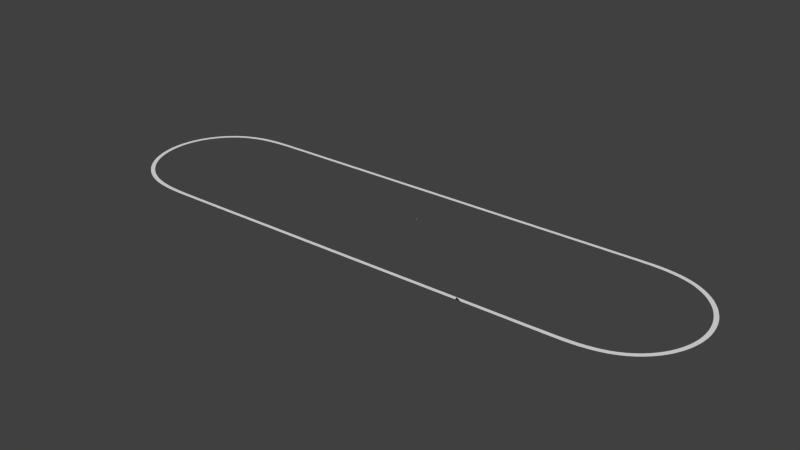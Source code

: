 # Source: track_plane_with_signs.blend  (saved by Blender 2.62.0; exported with 4.5.12 LTS)
import bpy
from mathutils import Matrix  # noqa: F401  (used for matrix-valued properties, if any)

bpy.ops.wm.read_factory_settings(use_empty=True)
scene = bpy.context.scene
scene.name = 'Scene'

# ---- collections
col_collection_1 = bpy.data.collections.new('Collection 1'); scene.collection.children.link(col_collection_1)

# ---- world
world_world = bpy.data.worlds.new('World'); scene.world = world_world
world_world.color = (0.05088, 0.05088, 0.05088)
world_world.use_sun_shadow = False
world_world.sun_shadow_jitter_overblur = 0.0
world_world.cycles.sampling_method = 'MANUAL'
world_world.cycles.sample_map_resolution = 256

# ---- meshes
me_sign = bpy.data.meshes.new('Sign')
me_sign.from_pydata([(-0.9478, -0.2655, 0.0), (-0.4528, -0.8739, 0.0), (-0.6718, -0.7193, 0.0), (0.3296, -0.9274, 0.0), (0.06717, -0.982, 0.0), (-0.2003, -0.9637, 0.0), (0.5676, -0.8041, 0.0), (0.5676, 0.8041, 0.0), (0.7635, 0.6211, 0.0), (0.9028, 0.3921, 0.0), (0.9751, 0.134, 0.0), (0.06717, 0.982, 0.0), (0.3296, 0.9274, 0.0), (-0.4528, 0.8739, 0.0), (-0.2003, 0.9637, 0.0), (0.9028, -0.3921, 0.0), (0.7635, -0.6211, 0.0), (-0.6718, 0.7193, 0.0), (-0.9478, 0.2655, 0.0), (-0.841, 0.5114, 0.0), (0.9751, -0.134, 0.0), (-0.841, -0.5114, 0.0), (-0.9843, -2.411e-16, 0.0), (0.9843, 1.205e-16, 0.0), (-0.9478, 0.2655, 98.43), (-0.841, 0.5114, 98.43), (-0.6718, 0.7193, 98.43), (-0.4528, 0.8739, 98.43), (-0.2003, 0.9637, 98.43), (0.06717, 0.982, 98.43), (0.3296, 0.9274, 98.43), (0.5676, 0.8041, 98.43), (0.7635, 0.6211, 98.43), (0.9028, 0.3921, 98.43), (0.9751, 0.134, 98.43), (0.9751, -0.134, 98.43), (0.9028, -0.3921, 98.43), (0.7635, -0.6211, 98.43), (-0.841, -0.5114, 98.43), (-0.9478, -0.2655, 98.43), (-0.9843, -2.411e-16, 98.43), (-0.2003, -0.9637, 59.06), (-0.4528, -0.8739, 59.06), (-0.6718, -0.7193, 98.43), (-0.5906, -0.7874, 59.06), (0.5906, -0.7874, 59.06), (0.5676, -0.8041, 59.06), (0.5906, -0.7874, 98.43), (0.3296, -0.9274, 59.06), (0.06717, -0.982, 59.06), (0.0, -0.9843, 59.06), (-0.5906, -0.7874, 98.43), (-19.69, -0.7874, 59.06), (-19.69, -0.7874, 98.43), (-19.69, -0.9843, 59.06), (-19.69, -0.9843, 98.43), (19.69, -0.9843, 98.43), (19.69, -0.7874, 98.43), (19.69, -0.9843, 59.06), (19.69, -0.7874, 59.06)], [], [(0, 1, 2), (0, 3, 4), (0, 5, 1), (0, 6, 3), (7, 8, 9), (10, 11, 12), (10, 13, 14), (0, 4, 5), (0, 15, 16), (12, 7, 10), (10, 17, 13), (0, 16, 6), (14, 11, 10), (10, 18, 19), (0, 20, 15), (19, 17, 10), (0, 2, 21), (10, 22, 18), (22, 23, 20), (9, 10, 7), (10, 23, 22), (0, 22, 20), (24, 18, 22), (25, 19, 18), (26, 17, 19), (27, 13, 17), (28, 14, 13), (29, 11, 14), (30, 12, 11), (31, 7, 12), (32, 8, 7), (33, 9, 8), (34, 10, 9), (35, 20, 23), (23, 34, 35), (36, 15, 20), (37, 16, 15), (38, 21, 2), (39, 0, 21), (0, 40, 22), (5, 41, 42), (43, 2, 44), (1, 42, 44), (44, 2, 1), (16, 37, 45), (45, 6, 16), (45, 46, 6), (37, 47, 45), (6, 46, 48), (3, 48, 49), (4, 49, 50), (50, 5, 4), (50, 41, 5), (49, 4, 3), (48, 3, 6), (44, 51, 43), (42, 1, 5), (0, 39, 40), (21, 38, 39), (2, 43, 38), (15, 36, 37), (20, 35, 36), (23, 10, 34), (9, 33, 34), (8, 32, 33), (7, 31, 32), (12, 30, 31), (11, 29, 30), (14, 28, 29), (13, 27, 28), (17, 26, 27), (19, 25, 26), (18, 24, 25), (22, 40, 24), (51, 44, 52), (52, 53, 51), (54, 52, 44), (44, 42, 54), (42, 41, 54), (41, 50, 54), (52, 54, 55), (55, 53, 52), (43, 35, 34), (29, 26, 25), (29, 28, 27), (43, 36, 35), (27, 26, 29), (24, 31, 30), (34, 33, 43), (32, 39, 38), (32, 24, 40), (30, 29, 24), (43, 37, 36), (37, 43, 51), (40, 39, 32), (24, 32, 31), (51, 47, 37), (25, 24, 29), (38, 43, 32), (56, 57, 47), (55, 56, 51), (47, 51, 56), (33, 32, 43), (51, 53, 55), (56, 55, 50), (55, 54, 50), (50, 58, 56), (58, 50, 49), (59, 48, 46), (49, 59, 58), (49, 48, 59), (46, 45, 59), (57, 56, 58), (58, 59, 57), (59, 45, 47), (47, 57, 59)])
me_sign.use_remesh_preserve_volume = False
me_sign.use_remesh_preserve_attributes = False
me_sign.use_mirror_vertex_groups = False
me_sign.update()
me_ncat_pavement_plane = bpy.data.meshes.new('NCAT pavement plane')
me_ncat_pavement_plane.from_pydata([(-466.5, -196.5, 0.0), (-467.1, -204.5, 0.0), (-454.8, -205.2, 0.0), (-454.4, -197.2, 0.0), (-442.4, -205.5, 0.0), (-442.4, -197.8, 0.0), (-430.4, -205.5, 0.0), (-430.9, -197.8, 0.0), (-417.9, -205.2, 0.0), (-418.4, -197.8, 0.0), (-405.6, -204.8, 0.0), (-406.2, -197.5, 0.0), (-393.0, -204.2, 0.0), (-393.6, -197.0, 0.0), (-380.9, -204.0, 0.0), (-381.5, -196.8, 0.0), (-368.8, -203.5, 0.0), (-369.3, -196.2, 0.0), (-356.7, -203.0, 0.0), (-357.1, -196.0, 0.0), (-344.7, -202.5, 0.0), (-345.2, -195.5, 0.0), (-332.9, -202.2, 0.0), (-333.4, -195.0, 0.0), (-320.9, -201.8, 0.0), (-321.4, -194.8, 0.0), (-319.4, -201.8, 0.0), (-309.0, -201.2, 0.0), (-309.6, -194.2, 0.0), (-307.7, -201.2, 0.0), (-297.2, -201.0, 0.0), (-297.7, -193.8, 0.0), (-295.8, -201.0, 0.0), (-284.9, -200.5, 0.0), (-285.4, -193.5, 0.0), (-283.8, -200.5, 0.0), (-269.5, -200.0, 0.0), (-270.1, -192.8, 0.0), (-268.2, -199.8, 0.0), (-258.6, -199.5, 0.0), (-259.1, -192.5, 0.0), (-478.3, -195.0, 0.0), (-479.3, -203.2, 0.0), (-490.3, -193.0, 0.0), (-491.8, -201.2, 0.0), (-501.9, -190.2, 0.0), (-504.1, -198.5, 0.0), (-513.2, -186.8, 0.0), (-515.9, -194.5, 0.0), (-524.2, -182.2, 0.0), (-527.6, -190.0, 0.0), (-544.8, -170.8, 0.0), (-549.5, -177.8, 0.0), (-538.9, -184.2, 0.0), (-535.0, -176.8, 0.0), (-554.6, -163.8, 0.0), (-559.6, -170.2, 0.0), (-563.5, -155.8, 0.0), (-569.2, -162.0, 0.0), (-571.7, -147.5, 0.0), (-577.9, -153.0, 0.0), (-579.2, -138.2, 0.0), (-585.9, -143.2, 0.0), (-585.9, -128.5, 0.0), (-592.9, -133.0, 0.0), (-591.8, -118.2, 0.0), (-599.2, -122.0, 0.0), (-596.6, -107.5, 0.0), (-604.4, -110.5, 0.0), (-600.5, -96.75, 0.0), (-608.6, -99.25, 0.0), (-603.8, -84.75, 0.0), (-611.9, -86.5, 0.0), (-605.9, -73.0, 0.0), (-614.2, -74.5, 0.0), (-606.8, -64.75, 0.0), (-615.2, -65.5, 0.0), (-607.2, -56.5, 0.0), (-615.7, -56.75, 0.0), (-606.1, -35.5, 0.0), (-614.4, -34.25, 0.0), (-615.5, -45.5, 0.0), (-607.1, -46.0, 0.0), (-604.2, -24.75, 0.0), (-612.4, -23.25, 0.0), (-598.3, -4.25, 0.0), (-606.2, -1.5, 0.0), (-609.8, -12.5, 0.0), (-601.6, -14.5, 0.0), (-594.4, 5.25, 0.0), (-602.0, 8.5, 0.0), (-589.5, 14.75, 0.0), (-596.8, 18.75, 0.0), (-584.0, 23.75, 0.0), (-590.9, 28.25, 0.0), (-577.8, 32.25, 0.0), (-584.3, 37.5, 0.0), (-571.1, 40.5, 0.0), (-577.2, 46.0, 0.0), (-563.5, 48.25, 0.0), (-569.2, 54.25, 0.0), (-555.5, 55.25, 0.0), (-560.8, 61.75, 0.0), (-547.1, 61.75, 0.0), (-552.1, 68.5, 0.0), (-538.1, 67.5, 0.0), (-542.5, 74.5, 0.0), (-528.9, 72.5, 0.0), (-532.7, 79.75, 0.0), (-519.2, 76.75, 0.0), (-522.5, 84.5, 0.0), (-508.1, 81.0, 0.0), (-510.8, 88.75, 0.0), (-496.6, 84.25, 0.0), (-498.8, 92.5, 0.0), (-484.9, 87.0, 0.0), (-486.6, 95.25, 0.0), (-473.0, 89.0, 0.0), (-474.4, 97.25, 0.0), (-461.9, 90.5, 0.0), (-462.9, 98.75, 0.0), (-449.9, 91.75, 0.0), (-450.5, 99.5, 0.0), (-437.8, 92.75, 0.0), (-438.3, 100.2, 0.0), (-425.8, 93.5, 0.0), (-426.2, 100.8, 0.0), (-413.3, 94.0, 0.0), (-413.6, 101.2, 0.0), (-398.4, 94.5, 0.0), (-398.9, 102.0, 0.0), (-387.5, 95.0, 0.0), (-387.9, 102.2, 0.0), (-376.4, 95.5, 0.0), (-376.9, 102.8, 0.0), (-365.4, 95.75, 0.0), (-365.8, 103.2, 0.0), (-376.8, 102.8, 0.0), (-354.4, 96.25, 0.0), (-354.8, 103.5, 0.0), (-341.9, 96.75, 0.0), (-342.2, 104.0, 0.0), (-329.3, 97.0, 0.0), (-329.7, 104.5, 0.0), (-316.0, 97.5, 0.0), (-316.3, 105.0, 0.0), (-303.3, 98.0, 0.0), (-303.6, 105.5, 0.0), (-290.5, 98.5, 0.0), (-290.9, 106.0, 0.0), (-278.4, 99.0, 0.0), (-278.6, 106.5, 0.0), (-266.1, 99.5, 0.0), (-266.2, 106.8, 0.0), (-253.8, 99.75, 0.0), (-254.2, 107.2, 0.0), (-241.6, 100.2, 0.0), (-241.9, 107.8, 0.0), (-229.6, 100.8, 0.0), (-229.9, 108.2, 0.0), (-217.3, 101.2, 0.0), (-217.6, 108.5, 0.0), (-205.1, 101.5, 0.0), (-205.4, 109.0, 0.0), (-192.9, 102.0, 0.0), (-193.2, 109.5, 0.0), (-180.6, 102.5, 0.0), (-181.1, 109.8, 0.0), (-168.5, 103.0, 0.0), (-168.9, 110.2, 0.0), (-156.7, 103.5, 0.0), (-157.1, 110.8, 0.0), (-145.8, 103.8, 0.0), (-146.1, 111.0, 0.0), (-134.8, 104.2, 0.0), (-135.2, 111.5, 0.0), (-123.8, 104.5, 0.0), (-125.8, 111.8, 0.0), (-124.2, 111.8, 0.0), (-112.8, 105.0, 0.0), (-115.1, 112.2, 0.0), (-113.1, 112.2, 0.0), (-101.8, 105.2, 0.0), (-103.6, 112.8, 0.0), (-102.1, 112.8, 0.0), (-88.94, 105.8, 0.0), (-90.88, 113.2, 0.0), (-89.25, 113.2, 0.0), (-76.12, 106.2, 0.0), (-78.0, 113.8, 0.0), (-76.5, 113.8, 0.0), (-63.38, 106.8, 0.0), (-65.56, 114.2, 0.0), (-63.62, 114.2, 0.0), (-50.44, 107.2, 0.0), (-52.62, 114.8, 0.0), (-50.94, 114.5, 0.0), (-39.81, 115.0, 0.0), (-37.94, 107.8, 0.0), (-38.25, 115.0, 0.0), (-25.06, 108.2, 0.0), (-27.44, 115.5, 0.0), (-25.5, 115.5, 0.0), (-12.88, 108.5, 0.0), (-14.44, 116.0, 0.0), (-13.25, 116.0, 0.0), (-0.75, 109.0, 0.0), (-2.188, 116.2, 0.0), (-1.062, 116.5, 0.0), (-257.2, -199.5, 0.0), (-247.6, -199.0, 0.0), (-248.1, -192.0, 0.0), (-246.0, -199.0, 0.0), (-236.5, -198.8, 0.0), (-237.0, -191.5, 0.0), (-234.9, -198.5, 0.0), (-225.7, -198.2, 0.0), (-226.1, -191.2, 0.0), (-224.3, -198.2, 0.0), (-210.9, -197.8, 0.0), (-211.4, -190.8, 0.0), (-209.8, -197.8, 0.0), (-198.8, -197.2, 0.0), (-199.1, -190.2, 0.0), (-197.5, -197.2, 0.0), (-185.5, -196.8, 0.0), (-187.0, -189.8, 0.0), (-174.5, -196.5, 0.0), (-174.9, -189.2, 0.0), (-173.3, -196.5, 0.0), (-162.4, -196.0, 0.0), (-162.9, -189.0, 0.0), (-161.4, -196.0, 0.0), (-150.3, -195.5, 0.0), (-150.7, -188.5, 0.0), (-148.5, -195.5, 0.0), (-138.1, -195.2, 0.0), (-138.4, -188.0, 0.0), (-136.9, -195.2, 0.0), (-126.0, -194.8, 0.0), (-126.4, -187.5, 0.0), (-124.9, -194.8, 0.0), (-113.8, -194.2, 0.0), (-114.2, -187.2, 0.0), (-112.6, -194.2, 0.0), (-101.6, -193.8, 0.0), (-101.9, -186.8, 0.0), (-100.6, -194.0, 0.0), (-89.38, -193.5, 0.0), (-89.88, -186.2, 0.0), (-88.19, -193.2, 0.0), (-75.75, -193.0, 0.0), (-77.69, -185.8, 0.0), (-63.81, -192.5, 0.0), (-65.5, -185.2, 0.0), (-52.81, -192.2, 0.0), (-53.19, -185.0, 0.0), (-51.75, -192.0, 0.0), (-40.81, -191.8, 0.0), (-41.19, -184.5, 0.0), (-39.81, -191.8, 0.0), (-28.44, -191.2, 0.0), (-29.0, -184.0, 0.0), (-27.0, -191.2, 0.0), (-16.44, -190.8, 0.0), (-16.81, -183.5, 0.0), (-15.19, -190.8, 0.0), (-4.188, -190.5, 0.0), (-4.5, -183.2, 0.0), (-3.125, -190.2, 0.0), (8.125, -190.0, 0.0), (7.812, -182.8, 0.0), (9.625, -190.0, 0.0), (20.25, -189.5, 0.0), (19.88, -182.2, 0.0), (22.19, -189.5, 0.0), (32.44, -189.0, 0.0), (32.06, -181.8, 0.0), (34.44, -189.0, 0.0), (44.69, -188.5, 0.0), (44.38, -181.5, 0.0), (46.44, -188.5, 0.0), (56.75, -188.2, 0.0), (56.31, -181.0, 0.0), (58.44, -188.0, 0.0), (69.0, -187.8, 0.0), (68.69, -180.5, 0.0), (70.69, -187.8, 0.0), (82.88, -187.2, 0.0), (81.0, -180.0, 0.0), (93.38, -186.8, 0.0), (93.06, -179.5, 0.0), (95.25, -186.8, 0.0), (105.6, -186.5, 0.0), (105.2, -179.2, 0.0), (106.9, -186.2, 0.0), (117.7, -186.0, 0.0), (117.2, -178.8, 0.0), (119.4, -186.0, 0.0), (129.9, -185.5, 0.0), (129.6, -178.2, 0.0), (129.9, -185.5, 0.0), (131.6, -185.5, 0.0), (142.0, -185.0, 0.0), (141.6, -177.8, 0.0), (143.8, -185.0, 0.0), (154.2, -184.5, 0.0), (153.8, -177.2, 0.0), (156.2, -184.5, 0.0), (166.4, -184.2, 0.0), (166.0, -177.0, 0.0), (168.2, -184.0, 0.0), (178.6, -183.8, 0.0), (178.2, -176.5, 0.0), (180.1, -183.8, 0.0), (190.7, -183.2, 0.0), (190.2, -176.0, 0.0), (192.2, -183.2, 0.0), (203.0, -182.8, 0.0), (202.6, -175.5, 0.0), (204.5, -182.8, 0.0), (215.1, -182.5, 0.0), (214.7, -175.2, 0.0), (216.7, -182.2, 0.0), (227.2, -182.0, 0.0), (226.9, -174.8, 0.0), (229.1, -182.0, 0.0), (239.5, -181.5, 0.0), (239.1, -174.2, 0.0), (241.2, -181.5, 0.0), (253.2, -181.0, 0.0), (251.2, -173.8, 0.0), (263.9, -180.5, 0.0), (263.4, -173.5, 0.0), (265.6, -180.5, 0.0), (275.4, -180.2, 0.0), (275.0, -173.0, 0.0), (277.2, -180.2, 0.0), (287.1, -179.8, 0.0), (286.6, -172.5, 0.0), (288.7, -179.8, 0.0), (298.6, -179.2, 0.0), (298.1, -172.2, 0.0), (300.1, -179.2, 0.0), (310.1, -179.0, 0.0), (309.8, -171.8, 0.0), (311.9, -178.8, 0.0), (321.8, -178.5, 0.0), (321.3, -171.2, 0.0), (323.5, -178.5, 0.0), (336.9, -178.0, 0.0), (336.6, -170.8, 0.0), (338.4, -178.0, 0.0), (349.4, -177.8, 0.0), (348.9, -170.2, 0.0), (351.0, -177.5, 0.0), (363.4, -177.2, 0.0), (361.2, -169.8, 0.0), (373.7, -176.8, 0.0), (373.2, -169.2, 0.0), (393.1, -168.2, 0.0), (388.8, -170.5, 0.0), (393.6, -176.2, 0.0), (375.1, -176.8, 0.0), (384.9, -176.5, 0.0), (395.6, -176.2, 0.0), (406.1, -175.8, 0.0), (405.5, -167.8, 0.0), (407.7, -175.8, 0.0), (418.3, -175.2, 0.0), (417.7, -167.2, 0.0), (419.8, -175.2, 0.0), (430.6, -174.8, 0.0), (429.8, -166.2, 0.0), (432.2, -174.5, 0.0), (442.8, -173.5, 0.0), (441.6, -165.2, 0.0), (444.4, -173.5, 0.0), (454.8, -172.2, 0.0), (453.3, -163.8, 0.0), (456.6, -172.0, 0.0), (467.1, -170.0, 0.0), (465.2, -161.8, 0.0), (468.8, -169.8, 0.0), (479.2, -167.5, 0.0), (477.1, -159.2, 0.0), (480.6, -167.2, 0.0), (491.2, -164.2, 0.0), (488.6, -156.2, 0.0), (492.6, -163.8, 0.0), (503.1, -160.2, 0.0), (500.0, -152.2, 0.0), (504.6, -159.5, 0.0), (514.6, -155.0, 0.0), (510.6, -147.5, 0.0), (515.9, -154.5, 0.0), (525.7, -149.0, 0.0), (521.2, -141.8, 0.0), (527.2, -148.0, 0.0), (536.0, -142.2, 0.0), (531.1, -135.2, 0.0), (537.2, -141.5, 0.0), (546.3, -134.0, 0.0), (540.8, -127.8, 0.0), (547.3, -133.2, 0.0), (555.1, -125.8, 0.0), (549.1, -120.0, 0.0), (556.4, -124.5, 0.0), (563.6, -116.5, 0.0), (557.2, -111.0, 0.0), (564.5, -115.5, 0.0), (571.3, -106.5, 0.0), (564.4, -101.8, 0.0), (572.2, -105.2, 0.0), (578.0, -96.0, 0.0), (570.8, -91.75, 0.0), (578.7, -94.75, 0.0), (583.6, -85.25, 0.0), (576.1, -81.75, 0.0), (584.4, -83.75, 0.0), (588.7, -73.5, 0.0), (580.9, -70.5, 0.0), (589.2, -72.0, 0.0), (592.6, -61.75, 0.0), (584.5, -59.75, 0.0), (592.9, -60.5, 0.0), (595.4, -50.25, 0.0), (587.2, -48.75, 0.0), (595.8, -48.75, 0.0), (597.4, -38.5, 0.0), (589.1, -37.5, 0.0), (598.4, -26.5, 0.0), (589.9, -26.25, 0.0), (598.4, -14.5, 0.0), (589.9, -14.75, 0.0), (597.3, -2.25, 0.0), (589.0, -3.5, 0.0), (595.3, 9.5, 0.0), (587.1, 7.75, 0.0), (595.0, 11.25, 0.0), (592.6, 21.25, 0.0), (584.4, 18.75, 0.0), (592.1, 22.75, 0.0), (588.8, 32.75, 0.0), (580.8, 29.5, 0.0), (588.1, 34.5, 0.0), (584.0, 43.75, 0.0), (576.3, 39.75, 0.0), (583.4, 45.0, 0.0), (578.3, 54.25, 0.0), (571.1, 49.75, 0.0), (577.4, 56.0, 0.0), (571.8, 64.5, 0.0), (565.1, 59.5, 0.0), (564.6, 74.0, 0.0), (558.1, 68.5, 0.0), (570.8, 66.0, 0.0), (563.5, 75.25, 0.0), (556.6, 83.0, 0.0), (550.6, 77.0, 0.0), (555.6, 84.25, 0.0), (546.8, 92.25, 0.0), (542.4, 85.0, 0.0), (538.4, 99.0, 0.0), (534.9, 91.0, 0.0), (532.6, 103.0, 0.0), (528.0, 96.0, 0.0), (531.2, 104.0, 0.0), (521.9, 109.5, 0.0), (517.8, 102.2, 0.0), (520.2, 110.5, 0.0), (517.9, 102.2, 0.0), (510.8, 115.2, 0.0), (507.6, 107.8, 0.0), (509.2, 116.0, 0.0), (497.9, 120.5, 0.0), (496.8, 112.0, 0.0), (487.1, 123.8, 0.0), (486.4, 115.2, 0.0), (474.4, 126.8, 0.0), (474.4, 118.2, 0.0), (463.2, 128.8, 0.0), (462.8, 120.2, 0.0), (452.2, 130.2, 0.0), (451.4, 121.8, 0.0), (439.4, 131.2, 0.0), (440.0, 122.8, 0.0), (427.4, 131.5, 0.0), (428.2, 123.2, 0.0), (416.7, 123.5, 0.0), (414.9, 131.5, 0.0), (403.4, 131.0, 0.0), (405.1, 123.2, 0.0), (391.1, 130.5, 0.0), (392.8, 123.2, 0.0), (380.3, 130.2, 0.0), (380.6, 122.8, 0.0), (378.6, 130.0, 0.0), (368.0, 129.8, 0.0), (368.2, 122.5, 0.0), (366.6, 129.8, 0.0), (355.8, 129.2, 0.0), (356.1, 122.0, 0.0), (354.6, 129.2, 0.0), (343.9, 121.5, 0.0), (343.6, 128.8, 0.0), (342.1, 128.8, 0.0), (331.1, 128.5, 0.0), (331.4, 121.0, 0.0), (329.7, 128.2, 0.0), (318.2, 128.0, 0.0), (318.6, 120.8, 0.0), (316.9, 128.0, 0.0), (305.4, 127.5, 0.0), (305.8, 120.2, 0.0), (304.0, 127.5, 0.0), (11.62, 109.5, 0.0), (9.25, 116.8, 0.0), (11.25, 116.8, 0.0), (23.69, 110.0, 0.0), (22.12, 117.2, 0.0), (23.25, 117.2, 0.0), (35.88, 110.2, 0.0), (33.5, 117.5, 0.0), (35.44, 117.8, 0.0), (48.12, 110.8, 0.0), (46.44, 118.0, 0.0), (47.75, 118.0, 0.0), (60.12, 111.2, 0.0), (58.31, 118.5, 0.0), (59.94, 118.5, 0.0), (72.44, 111.5, 0.0), (70.44, 119.0, 0.0), (72.06, 119.0, 0.0), (84.75, 112.0, 0.0), (82.69, 119.2, 0.0), (84.38, 119.5, 0.0), (96.94, 112.5, 0.0), (94.69, 119.8, 0.0), (96.56, 119.8, 0.0), (109.2, 113.0, 0.0), (106.9, 120.2, 0.0), (108.9, 120.2, 0.0), (121.2, 113.2, 0.0), (119.4, 120.8, 0.0), (120.9, 120.8, 0.0), (133.6, 113.8, 0.0), (131.7, 121.2, 0.0), (133.2, 121.2, 0.0), (145.6, 114.2, 0.0), (144.0, 121.5, 0.0), (157.1, 114.8, 0.0), (155.4, 122.0, 0.0), (169.4, 115.2, 0.0), (168.6, 122.5, 0.0), (181.6, 115.8, 0.0), (179.9, 123.0, 0.0), (193.7, 116.0, 0.0), (192.1, 123.2, 0.0), (193.4, 123.2, 0.0), (205.6, 116.5, 0.0), (204.1, 123.8, 0.0), (205.4, 123.8, 0.0), (218.0, 117.0, 0.0), (215.6, 124.2, 0.0), (217.6, 124.2, 0.0), (229.9, 117.5, 0.0), (228.1, 124.5, 0.0), (229.6, 124.8, 0.0), (241.9, 118.0, 0.0), (240.1, 125.0, 0.0), (241.6, 125.0, 0.0), (254.1, 118.2, 0.0), (252.6, 125.5, 0.0), (253.8, 125.5, 0.0), (265.4, 118.8, 0.0), (264.1, 126.0, 0.0), (265.0, 126.0, 0.0), (280.2, 119.2, 0.0), (278.1, 126.5, 0.0), (279.8, 126.5, 0.0), (292.9, 119.8, 0.0), (291.1, 127.0, 0.0), (292.6, 127.0, 0.0)], [], [(0, 1, 2), (0, 2, 3), (3, 2, 4), (4, 5, 3), (5, 4, 6), (6, 7, 5), (7, 6, 8), (8, 9, 7), (9, 8, 10), (10, 11, 9), (11, 10, 12), (12, 13, 11), (13, 12, 14), (14, 15, 13), (15, 14, 16), (16, 17, 15), (17, 16, 18), (18, 19, 17), (19, 18, 20), (20, 21, 19), (21, 20, 22), (22, 23, 21), (23, 22, 24), (24, 25, 23), (25, 24, 26), (25, 26, 27), (27, 28, 25), (28, 29, 30), (30, 31, 28), (28, 27, 29), (31, 32, 33), (33, 34, 31), (31, 30, 32), (34, 35, 36), (36, 37, 34), (34, 33, 35), (37, 38, 39), (39, 40, 37), (37, 36, 38), (36, 39, 38), (9, 11, 13), (41, 42, 1), (1, 0, 41), (43, 44, 42), (42, 41, 43), (45, 46, 44), (44, 43, 45), (47, 48, 46), (46, 45, 47), (49, 50, 48), (48, 47, 49), (51, 52, 53), (53, 54, 51), (54, 53, 50), (50, 49, 54), (55, 56, 52), (52, 51, 55), (57, 58, 56), (56, 55, 57), (59, 60, 58), (58, 57, 59), (61, 62, 60), (60, 59, 61), (63, 64, 62), (62, 61, 63), (65, 66, 64), (64, 63, 65), (67, 68, 66), (66, 65, 67), (69, 70, 68), (68, 67, 69), (71, 72, 70), (70, 69, 71), (73, 74, 72), (72, 71, 73), (75, 76, 74), (74, 73, 75), (77, 78, 76), (76, 75, 77), (79, 80, 81), (81, 82, 79), (82, 81, 78), (78, 77, 82), (83, 84, 80), (80, 79, 83), (85, 86, 87), (87, 88, 85), (89, 90, 86), (86, 85, 89), (88, 87, 84), (84, 83, 88), (91, 92, 90), (90, 89, 91), (93, 94, 92), (92, 91, 93), (95, 96, 94), (94, 93, 95), (97, 98, 96), (96, 95, 97), (99, 100, 98), (98, 97, 99), (101, 102, 100), (100, 99, 101), (103, 104, 102), (102, 101, 103), (105, 106, 104), (104, 103, 105), (107, 108, 106), (106, 105, 107), (109, 110, 108), (108, 107, 109), (111, 112, 110), (110, 109, 111), (113, 114, 112), (112, 111, 113), (115, 116, 114), (114, 113, 115), (117, 118, 116), (116, 115, 117), (119, 120, 118), (118, 117, 119), (121, 122, 120), (120, 119, 121), (123, 124, 122), (122, 121, 123), (125, 126, 124), (124, 123, 125), (127, 128, 126), (126, 125, 127), (129, 130, 128), (128, 127, 129), (131, 132, 130), (130, 129, 131), (133, 134, 132), (132, 131, 133), (135, 136, 137), (137, 133, 135), (133, 137, 134), (138, 139, 136), (136, 135, 138), (140, 141, 139), (139, 138, 140), (142, 143, 141), (141, 140, 142), (144, 145, 143), (143, 142, 144), (146, 147, 145), (145, 144, 146), (148, 149, 147), (147, 146, 148), (150, 151, 149), (149, 148, 150), (152, 153, 151), (151, 150, 152), (154, 155, 153), (153, 152, 154), (156, 157, 155), (155, 154, 156), (158, 159, 157), (157, 156, 158), (160, 161, 159), (159, 158, 160), (162, 163, 161), (161, 160, 162), (164, 165, 163), (163, 162, 164), (166, 167, 165), (165, 164, 166), (162, 160, 158), (165, 161, 163), (166, 164, 162), (168, 169, 167), (167, 166, 168), (169, 165, 167), (170, 171, 169), (169, 168, 170), (172, 173, 171), (171, 170, 172), (174, 175, 173), (173, 172, 174), (176, 177, 175), (175, 174, 176), (176, 178, 177), (179, 180, 178), (178, 176, 179), (180, 177, 178), (179, 181, 180), (178, 175, 177), (182, 183, 181), (181, 179, 182), (182, 179, 176), (182, 184, 183), (185, 186, 184), (184, 182, 185), (185, 187, 186), (188, 189, 187), (187, 185, 188), (188, 190, 189), (191, 192, 190), (190, 188, 191), (191, 193, 192), (194, 195, 193), (193, 191, 194), (194, 196, 195), (197, 195, 196), (198, 197, 196), (196, 194, 198), (198, 199, 197), (200, 201, 199), (199, 198, 200), (200, 202, 201), (203, 204, 202), (202, 200, 203), (203, 205, 204), (206, 207, 205), (205, 203, 206), (206, 208, 207), (208, 205, 207), (40, 39, 209), (40, 209, 210), (210, 211, 40), (211, 210, 212), (211, 212, 213), (213, 214, 211), (214, 213, 215), (214, 215, 216), (216, 217, 214), (213, 216, 215), (217, 216, 218), (217, 218, 219), (219, 220, 217), (220, 221, 222), (222, 223, 220), (220, 219, 221), (223, 222, 224), (223, 224, 225), (225, 226, 223), (226, 225, 227), (227, 228, 226), (228, 227, 229), (228, 229, 230), (230, 231, 228), (231, 230, 232), (231, 232, 233), (233, 234, 231), (234, 233, 235), (234, 235, 236), (236, 237, 234), (237, 236, 238), (237, 238, 239), (239, 240, 237), (240, 239, 241), (240, 241, 242), (242, 243, 240), (243, 242, 244), (243, 244, 245), (245, 246, 243), (244, 247, 245), (246, 245, 247), (246, 247, 248), (248, 249, 246), (249, 248, 250), (249, 250, 251), (251, 252, 249), (248, 251, 250), (252, 251, 253), (253, 254, 252), (254, 253, 255), (255, 256, 254), (256, 255, 257), (255, 258, 257), (256, 257, 258), (258, 259, 256), (259, 258, 260), (259, 260, 261), (261, 262, 259), (260, 263, 261), (262, 261, 263), (262, 263, 264), (264, 265, 262), (265, 264, 266), (265, 266, 267), (267, 268, 265), (268, 267, 269), (268, 269, 270), (270, 271, 268), (267, 270, 269), (271, 270, 272), (271, 272, 273), (273, 274, 271), (274, 273, 275), (274, 275, 276), (276, 277, 274), (277, 276, 278), (277, 278, 279), (279, 280, 277), (280, 279, 281), (280, 281, 282), (282, 283, 280), (283, 282, 284), (282, 285, 284), (283, 284, 285), (285, 286, 283), (286, 285, 287), (286, 287, 288), (288, 289, 286), (289, 288, 290), (290, 291, 289), (291, 290, 292), (291, 292, 293), (293, 294, 291), (294, 293, 295), (293, 296, 295), (294, 295, 296), (296, 297, 294), (297, 298, 299), (299, 300, 297), (297, 296, 298), (300, 301, 302), (300, 302, 303), (303, 304, 300), (304, 303, 305), (304, 305, 306), (306, 307, 304), (307, 306, 308), (307, 308, 309), (309, 310, 307), (310, 309, 311), (310, 311, 312), (312, 313, 310), (313, 314, 315), (315, 316, 313), (313, 312, 314), (316, 317, 318), (318, 319, 316), (316, 315, 317), (319, 318, 320), (319, 320, 321), (321, 322, 319), (322, 321, 323), (322, 323, 324), (324, 325, 322), (319, 322, 325), (325, 326, 327), (327, 328, 325), (325, 324, 327), (328, 327, 329), (328, 329, 330), (330, 331, 328), (331, 330, 332), (332, 333, 331), (330, 334, 332), (333, 332, 334), (333, 334, 335), (335, 336, 333), (336, 335, 337), (336, 337, 338), (338, 339, 336), (337, 340, 338), (339, 338, 340), (339, 340, 341), (341, 342, 339), (342, 341, 343), (342, 343, 344), (344, 345, 342), (345, 346, 347), (347, 348, 345), (345, 344, 346), (344, 347, 346), (348, 347, 349), (348, 349, 350), (350, 351, 348), (351, 350, 352), (351, 352, 353), (353, 354, 351), (354, 353, 355), (353, 356, 355), (354, 355, 356), (356, 357, 354), (357, 356, 358), (358, 359, 357), (360, 361, 362), (359, 361, 360), (359, 358, 363), (363, 361, 359), (361, 363, 362), (363, 364, 362), (360, 362, 365), (360, 365, 366), (366, 367, 360), (367, 368, 369), (369, 370, 367), (367, 366, 368), (370, 371, 372), (372, 373, 370), (370, 369, 371), (373, 372, 374), (373, 374, 375), (375, 376, 373), (376, 375, 377), (376, 377, 378), (378, 379, 376), (372, 377, 375), (375, 374, 372), (379, 378, 380), (379, 380, 381), (381, 382, 379), (382, 381, 383), (382, 383, 384), (384, 385, 382), (383, 386, 384), (385, 384, 386), (385, 386, 387), (387, 388, 385), (388, 387, 389), (388, 389, 390), (390, 391, 388), (391, 390, 392), (391, 392, 393), (393, 394, 391), (394, 393, 395), (394, 395, 396), (396, 397, 394), (397, 398, 399), (399, 400, 397), (397, 396, 398), (400, 399, 401), (400, 401, 402), (402, 403, 400), (403, 402, 404), (403, 404, 405), (405, 406, 403), (406, 405, 407), (406, 407, 408), (408, 409, 406), (409, 408, 410), (409, 410, 411), (411, 412, 409), (412, 411, 413), (412, 413, 414), (414, 415, 412), (415, 414, 416), (415, 416, 417), (417, 418, 415), (418, 417, 419), (418, 419, 420), (420, 421, 418), (421, 420, 422), (421, 422, 423), (423, 424, 421), (424, 423, 425), (424, 425, 426), (426, 427, 424), (427, 426, 428), (427, 428, 429), (429, 430, 427), (430, 429, 431), (431, 432, 430), (432, 431, 433), (433, 434, 432), (434, 433, 435), (435, 436, 434), (436, 435, 437), (437, 438, 436), (438, 439, 440), (440, 441, 438), (438, 437, 439), (441, 440, 442), (441, 442, 443), (443, 444, 441), (444, 445, 446), (446, 447, 444), (444, 443, 445), (447, 446, 448), (447, 448, 449), (449, 450, 447), (450, 451, 452), (452, 453, 450), (450, 449, 451), (453, 452, 454), (454, 455, 453), (452, 456, 454), (455, 454, 457), (455, 457, 458), (458, 459, 455), (459, 458, 460), (457, 460, 458), (459, 460, 461), (461, 462, 459), (462, 461, 463), (463, 464, 462), (464, 463, 465), (465, 466, 464), (466, 465, 467), (466, 467, 468), (468, 469, 466), (469, 468, 470), (471, 470, 472), (472, 473, 471), (473, 472, 474), (473, 474, 475), (475, 476, 473), (476, 475, 477), (477, 478, 476), (478, 477, 479), (479, 480, 478), (480, 479, 481), (481, 482, 480), (482, 481, 483), (483, 484, 482), (484, 483, 485), (485, 486, 484), (486, 485, 487), (487, 488, 486), (489, 488, 487), (487, 490, 489), (489, 490, 491), (491, 492, 489), (492, 491, 493), (493, 494, 492), (491, 495, 493), (496, 495, 497), (494, 493, 495), (495, 496, 494), (496, 497, 498), (498, 499, 496), (499, 498, 500), (499, 500, 501), (501, 502, 499), (502, 501, 503), (504, 505, 506), (502, 503, 505), (505, 504, 502), (504, 506, 507), (507, 508, 504), (508, 507, 509), (507, 510, 509), (508, 509, 510), (510, 511, 508), (511, 510, 512), (511, 512, 513), (513, 514, 511), (514, 513, 515), (516, 517, 208), (208, 206, 516), (516, 518, 517), (519, 520, 518), (518, 516, 519), (519, 521, 520), (522, 523, 521), (521, 519, 522), (522, 524, 523), (524, 521, 523), (525, 526, 524), (524, 522, 525), (525, 527, 526), (528, 529, 527), (527, 525, 528), (528, 530, 529), (531, 532, 530), (530, 528, 531), (531, 533, 532), (534, 535, 533), (533, 531, 534), (534, 536, 535), (537, 538, 536), (536, 534, 537), (537, 539, 538), (540, 541, 539), (539, 537, 540), (540, 542, 541), (543, 544, 542), (542, 540, 543), (543, 545, 544), (546, 547, 545), (545, 543, 546), (546, 548, 547), (549, 550, 548), (548, 546, 549), (551, 552, 550), (550, 549, 551), (553, 554, 552), (552, 551, 553), (555, 556, 554), (554, 553, 555), (557, 558, 556), (556, 555, 557), (557, 559, 558), (560, 561, 559), (559, 557, 560), (560, 562, 561), (563, 564, 562), (562, 560, 563), (563, 565, 564), (566, 567, 565), (565, 563, 566), (566, 568, 567), (569, 570, 568), (568, 566, 569), (569, 571, 570), (572, 573, 571), (571, 569, 572), (572, 574, 573), (568, 565, 567), (575, 576, 574), (574, 572, 575), (575, 577, 576), (578, 579, 577), (577, 575, 578), (578, 580, 579), (581, 582, 580), (580, 578, 581), (581, 583, 582), (514, 515, 583), (583, 581, 514)])
me_ncat_pavement_plane.use_remesh_preserve_volume = False
me_ncat_pavement_plane.use_remesh_preserve_attributes = False
me_ncat_pavement_plane.use_mirror_vertex_groups = False
me_ncat_pavement_plane.update()

# ---- objects
ob_sign = bpy.data.objects.new('Sign', me_sign)
ob_ncat_pavement_plane = bpy.data.objects.new('NCAT pavement plane', me_ncat_pavement_plane)

# ---- transforms, parenting, visibility, modifiers, constraints
ob_sign.location = (0.0, 0.0, 0.0)
ob_sign.scale = (0.0254, 0.0254, 0.0254)
ob_sign.lineart.crease_threshold = 0.0
ob_ncat_pavement_plane.location = (0.0, 0.0, 0.0)
ob_ncat_pavement_plane.lineart.crease_threshold = 0.0

# ---- collection membership
col_collection_1.objects.link(ob_sign)
col_collection_1.objects.link(ob_ncat_pavement_plane)

# ---- scene / render settings (as saved in the file)
scene.frame_start = 1; scene.frame_end = 250; scene.frame_set(1)
scene.render.engine = 'BLENDER_EEVEE_NEXT'
scene.render.image_settings.color_mode = 'RGB'
scene.render.image_settings.compression = 90
scene.render.resolution_percentage = 50
scene.render.dither_intensity = 0.0
scene.render.bake_margin = 2
scene.render.bake_bias = 0.0
scene.cycles.use_denoising = False
scene.cycles.samples = 10
scene.cycles.sampling_pattern = 'TABULATED_SOBOL'
scene.cycles.light_sampling_threshold = 0.0
scene.cycles.use_adaptive_sampling = False
scene.cycles.use_light_tree = False
scene.cycles.blur_glossy = 0.0
scene.cycles.volume_bounces = 1
scene.cycles.pixel_filter_type = 'GAUSSIAN'
scene.cycles.sample_clamp_indirect = 0.0
scene.view_settings.view_transform = 'Standard'
bpy.context.view_layer.update()

# ---- added for rendering (the .blend has no active camera and no usable light): camera, sun
cam_auto = bpy.data.cameras.new('AutoCamera')
cam_auto.lens = 50.0
cam_auto.sensor_width = 36.0
cam_auto.clip_end = 20458.9
ob_auto_camera = bpy.data.objects.new('AutoCamera', cam_auto)
scene.collection.objects.link(ob_auto_camera)
ob_auto_camera.location = (1157.1, -1435.91, 933.854)
ob_auto_camera.rotation_euler = (1.09748, -7.21219e-08, 0.694738)
scene.camera = ob_auto_camera
light_auto_sun = bpy.data.lights.new('AutoSun', 'SUN')
light_auto_sun.energy = 3.0
light_auto_sun.angle = 0.0523599
ob_auto_sun = bpy.data.objects.new('AutoSun', light_auto_sun)
scene.collection.objects.link(ob_auto_sun)
ob_auto_sun.rotation_euler = (0.872665, 0.174533, 0.523599)
bpy.context.view_layer.update()
